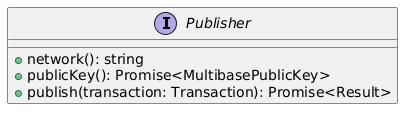

The diagram above was rendered by PlantUML. Its source (embedded in the PNG):
@startuml
interface Publisher {
  + network(): string
  + publicKey(): Promise<MultibasePublicKey>
  + publish(transaction: Transaction): Promise<Result> 
}
@enduml